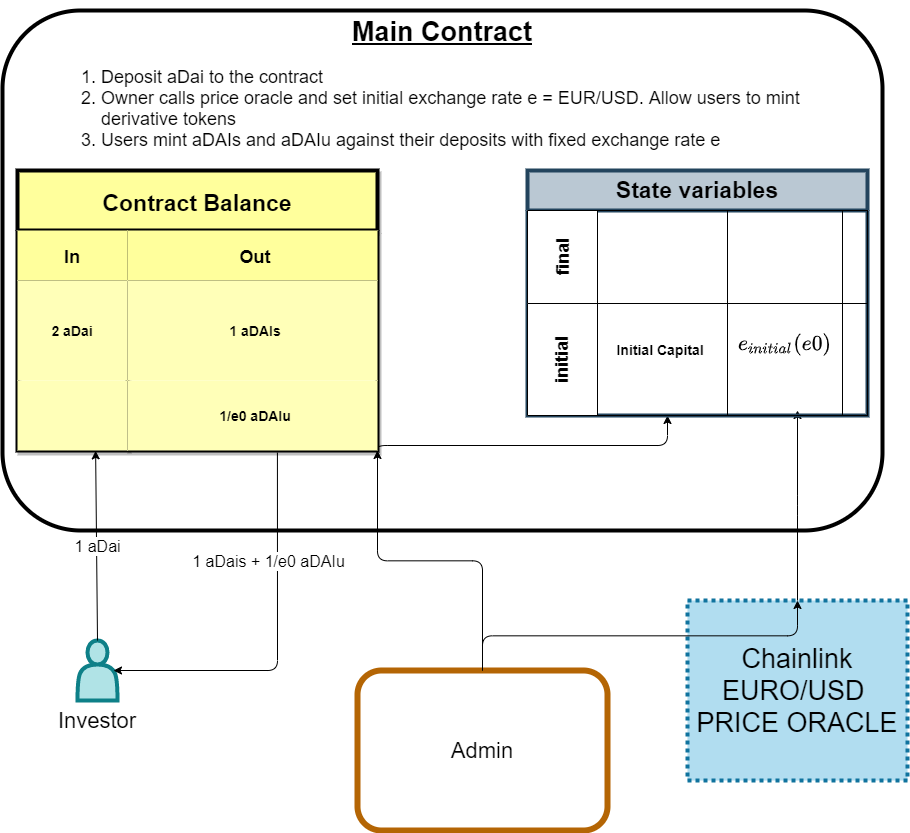

The diagram above was exported from draw.io. Its source (the exported page's mxGraphModel, read from the mxfile embedded in the PNG):
<mxGraphModel dx="2370" dy="2328" grid="1" gridSize="10" guides="1" tooltips="1" connect="1" arrows="1" fold="1" page="1" pageScale="1" pageWidth="850" pageHeight="1100" math="1" shadow="0">
  <root>
    <mxCell id="0" />
    <mxCell id="1" parent="0" />
    <mxCell id="4XUhLhnA6siuGQTpz5Ow-35" value="&lt;span style=&quot;font-size: 27px&quot;&gt;Chainlink EURO/USD &lt;br&gt;PRICE ORACLE&lt;/span&gt;" style="rounded=0;whiteSpace=wrap;html=1;shadow=0;dashed=1;dashPattern=1 1;labelBackgroundColor=none;strokeWidth=4;align=center;strokeColor=#10739e;glass=0;sketch=0;fillColor=#b1ddf0;fontSize=27;" vertex="1" parent="1">
      <mxGeometry x="690" y="280" width="220" height="180" as="geometry" />
    </mxCell>
    <mxCell id="G5pyGGpDoqd2RvzIEwfP-1" value="" style="shape=actor;whiteSpace=wrap;html=1;rounded=0;shadow=0;glass=0;labelBackgroundColor=none;sketch=0;strokeWidth=4;fillColor=#b0e3e6;fontSize=27;align=center;strokeColor=#0e8088;" vertex="1" parent="1">
      <mxGeometry x="80" y="320" width="40" height="60" as="geometry" />
    </mxCell>
    <mxCell id="uuhmvlGmtuIwiNIzIhra-4" value="" style="endArrow=classic;html=1;fontSize=27;fontColor=#000000;entryX=0.9;entryY=0.5;entryDx=0;entryDy=0;exitX=0.722;exitY=1.029;exitDx=0;exitDy=0;entryPerimeter=0;exitPerimeter=0;" edge="1" parent="1" source="4XUhLhnA6siuGQTpz5Ow-8" target="G5pyGGpDoqd2RvzIEwfP-1">
      <mxGeometry relative="1" as="geometry">
        <mxPoint x="290" y="60" as="sourcePoint" />
        <mxPoint x="390" y="60" as="targetPoint" />
        <Array as="points">
          <mxPoint x="280" y="350" />
        </Array>
      </mxGeometry>
    </mxCell>
    <mxCell id="uuhmvlGmtuIwiNIzIhra-5" value="1 aDais + 1/e0 aDAIu" style="edgeLabel;resizable=0;html=1;align=center;verticalAlign=middle;fontSize=16;" connectable="0" vertex="1" parent="uuhmvlGmtuIwiNIzIhra-4">
      <mxGeometry relative="1" as="geometry">
        <mxPoint x="-10.039999999999992" y="-83.69" as="offset" />
      </mxGeometry>
    </mxCell>
    <mxCell id="uuhmvlGmtuIwiNIzIhra-6" value="" style="endArrow=classic;html=1;fontSize=27;fontColor=#000000;exitX=0.5;exitY=0;exitDx=0;exitDy=0;entryX=0.217;entryY=1.005;entryDx=0;entryDy=0;entryPerimeter=0;" edge="1" parent="1" source="G5pyGGpDoqd2RvzIEwfP-1" target="4XUhLhnA6siuGQTpz5Ow-8">
      <mxGeometry relative="1" as="geometry">
        <mxPoint x="250" y="220" as="sourcePoint" />
        <mxPoint x="390" y="60" as="targetPoint" />
      </mxGeometry>
    </mxCell>
    <mxCell id="uuhmvlGmtuIwiNIzIhra-7" value="1 aDai" style="edgeLabel;resizable=0;html=1;align=center;verticalAlign=middle;fontSize=16;" connectable="0" vertex="1" parent="uuhmvlGmtuIwiNIzIhra-6">
      <mxGeometry relative="1" as="geometry" />
    </mxCell>
    <mxCell id="4XUhLhnA6siuGQTpz5Ow-33" value="&lt;h1&gt;&lt;font style=&quot;font-size: 27px&quot;&gt;&lt;u&gt;Main Contract&lt;/u&gt;&lt;/font&gt;&lt;/h1&gt;&lt;p style=&quot;font-size: 19px&quot;&gt;&lt;/p&gt;&lt;ol style=&quot;font-size: 18px&quot;&gt;&lt;li style=&quot;text-align: left&quot;&gt;&lt;font style=&quot;font-size: 18px&quot;&gt;Deposit aDai to the contract&lt;/font&gt;&lt;/li&gt;&lt;li style=&quot;text-align: left&quot;&gt;&lt;font style=&quot;font-size: 18px&quot;&gt;Owner calls price oracle and set initial exchange rate e = EUR/USD. Allow users to mint derivative tokens&lt;/font&gt;&lt;/li&gt;&lt;li style=&quot;text-align: left&quot;&gt;&lt;font style=&quot;font-size: 18px&quot;&gt;Users mint aDAIs and aDAIu against their deposits with fixed exchange rate e&lt;/font&gt;&lt;/li&gt;&lt;/ol&gt;&lt;p&gt;&lt;/p&gt;" style="text;html=1;strokeColor=none;fillColor=none;spacing=5;spacingTop=-20;whiteSpace=wrap;overflow=hidden;rounded=0;shadow=1;dashed=1;dashPattern=1 1;labelBackgroundColor=none;fontColor=#000000;align=center;" vertex="1" parent="1">
      <mxGeometry x="60" y="-310" width="770" height="150" as="geometry" />
    </mxCell>
    <mxCell id="uuhmvlGmtuIwiNIzIhra-39" value="" style="rounded=1;whiteSpace=wrap;html=1;shadow=0;glass=1;labelBackgroundColor=none;sketch=0;strokeWidth=4;gradientColor=none;fontSize=15;align=center;fillColor=none;" vertex="1" parent="1">
      <mxGeometry x="5" y="-310" width="880" height="520" as="geometry" />
    </mxCell>
    <mxCell id="jAntQp2-VzLY4A2VR2Bl-2" value="Admin" style="rounded=1;whiteSpace=wrap;html=1;shadow=0;glass=1;labelBackgroundColor=none;sketch=0;strokeWidth=6;fontFamily=Helvetica;fontSize=22;align=center;strokeColor=#b46504;fillColor=none;" vertex="1" parent="1">
      <mxGeometry x="360" y="350" width="250" height="160" as="geometry" />
    </mxCell>
    <mxCell id="jAntQp2-VzLY4A2VR2Bl-11" value="" style="edgeStyle=elbowEdgeStyle;elbow=vertical;endArrow=classic;html=1;fontFamily=Helvetica;fontSize=22;fontColor=#000000;exitX=0.999;exitY=1.029;exitDx=0;exitDy=0;exitPerimeter=0;" edge="1" parent="1" source="4XUhLhnA6siuGQTpz5Ow-8">
      <mxGeometry width="50" height="50" relative="1" as="geometry">
        <mxPoint x="350" y="130" as="sourcePoint" />
        <mxPoint x="670" y="95" as="targetPoint" />
        <Array as="points">
          <mxPoint x="550" y="125" />
        </Array>
      </mxGeometry>
    </mxCell>
    <mxCell id="4XUhLhnA6siuGQTpz5Ow-1" value="Contract Balance" style="shape=table;startSize=60;container=1;collapsible=1;childLayout=tableLayout;fixedRows=1;rowLines=0;fontStyle=1;align=center;resizeLast=1;rounded=0;shadow=1;strokeWidth=4;fillColor=#FFFF9C;fontSize=23;" vertex="1" parent="1">
      <mxGeometry x="20" y="-150" width="360" height="280" as="geometry">
        <mxRectangle x="190" y="-190" width="80" height="60" as="alternateBounds" />
      </mxGeometry>
    </mxCell>
    <mxCell id="4XUhLhnA6siuGQTpz5Ow-2" value="" style="shape=partialRectangle;collapsible=0;dropTarget=0;pointerEvents=0;fillColor=none;top=0;left=0;bottom=1;right=0;points=[[0,0.5],[1,0.5]];portConstraint=eastwest;" vertex="1" parent="4XUhLhnA6siuGQTpz5Ow-1">
      <mxGeometry y="60" width="360" height="50" as="geometry" />
    </mxCell>
    <mxCell id="4XUhLhnA6siuGQTpz5Ow-3" value="In" style="shape=partialRectangle;connectable=0;top=0;left=0;bottom=0;right=0;fontStyle=1;overflow=hidden;strokeColor=#0e8088;fillColor=#FFFF9C;align=center;fontSize=18;strokeWidth=14;" vertex="1" parent="4XUhLhnA6siuGQTpz5Ow-2">
      <mxGeometry width="110" height="50" as="geometry" />
    </mxCell>
    <mxCell id="4XUhLhnA6siuGQTpz5Ow-4" value="Out" style="shape=partialRectangle;connectable=0;top=0;left=0;bottom=0;right=0;align=center;spacingLeft=6;fontStyle=1;overflow=hidden;fillColor=#FFFF9C;fontSize=18;" vertex="1" parent="4XUhLhnA6siuGQTpz5Ow-2">
      <mxGeometry x="110" width="250" height="50" as="geometry" />
    </mxCell>
    <mxCell id="4XUhLhnA6siuGQTpz5Ow-5" value="" style="shape=partialRectangle;collapsible=0;dropTarget=0;pointerEvents=0;fillColor=none;top=0;left=0;bottom=0;right=0;points=[[0,0.5],[1,0.5]];portConstraint=eastwest;" vertex="1" parent="4XUhLhnA6siuGQTpz5Ow-1">
      <mxGeometry y="110" width="360" height="100" as="geometry" />
    </mxCell>
    <mxCell id="4XUhLhnA6siuGQTpz5Ow-6" value="2 aDai" style="shape=partialRectangle;connectable=0;top=0;left=0;bottom=0;right=0;editable=1;overflow=hidden;fontStyle=1;strokeColor=#0e8088;fillColor=#FFFFB8;fontSize=14;" vertex="1" parent="4XUhLhnA6siuGQTpz5Ow-5">
      <mxGeometry width="110" height="100" as="geometry" />
    </mxCell>
    <mxCell id="4XUhLhnA6siuGQTpz5Ow-7" value="1 aDAIs" style="shape=partialRectangle;connectable=0;top=0;left=0;bottom=0;right=0;align=center;spacingLeft=6;overflow=hidden;dashed=1;dashPattern=1 1;fontStyle=1;fillColor=#FFFFB8;fontSize=14;" vertex="1" parent="4XUhLhnA6siuGQTpz5Ow-5">
      <mxGeometry x="110" width="250" height="100" as="geometry" />
    </mxCell>
    <mxCell id="4XUhLhnA6siuGQTpz5Ow-8" value="" style="shape=partialRectangle;collapsible=0;dropTarget=0;pointerEvents=0;fillColor=none;top=0;left=0;bottom=0;right=0;points=[[0,0.5],[1,0.5]];portConstraint=eastwest;" vertex="1" parent="4XUhLhnA6siuGQTpz5Ow-1">
      <mxGeometry y="210" width="360" height="70" as="geometry" />
    </mxCell>
    <mxCell id="4XUhLhnA6siuGQTpz5Ow-9" value="" style="shape=partialRectangle;connectable=0;top=0;left=0;bottom=0;right=0;editable=1;overflow=hidden;strokeColor=#10739e;fillColor=#FFFFB8;" vertex="1" parent="4XUhLhnA6siuGQTpz5Ow-8">
      <mxGeometry width="110" height="70" as="geometry" />
    </mxCell>
    <mxCell id="4XUhLhnA6siuGQTpz5Ow-10" value="1/e0 aDAIu" style="shape=partialRectangle;connectable=0;top=0;left=0;bottom=0;right=0;align=center;spacingLeft=6;overflow=hidden;labelBackgroundColor=none;fontStyle=1;fillColor=#FFFFB8;fontSize=14;fontFamily=Helvetica;" vertex="1" parent="4XUhLhnA6siuGQTpz5Ow-8">
      <mxGeometry x="110" width="250" height="70" as="geometry" />
    </mxCell>
    <mxCell id="jAntQp2-VzLY4A2VR2Bl-14" value="" style="edgeStyle=elbowEdgeStyle;elbow=vertical;endArrow=classic;html=1;fontFamily=Helvetica;fontSize=22;fontColor=#000000;exitX=0.5;exitY=0;exitDx=0;exitDy=0;" edge="1" parent="1" source="4XUhLhnA6siuGQTpz5Ow-35">
      <mxGeometry width="50" height="50" relative="1" as="geometry">
        <mxPoint x="610" y="300" as="sourcePoint" />
        <mxPoint x="800" y="90" as="targetPoint" />
      </mxGeometry>
    </mxCell>
    <mxCell id="jAntQp2-VzLY4A2VR2Bl-15" value="" style="edgeStyle=elbowEdgeStyle;elbow=vertical;endArrow=classic;html=1;fontFamily=Helvetica;fontSize=22;fontColor=#000000;" edge="1" parent="1" source="jAntQp2-VzLY4A2VR2Bl-2">
      <mxGeometry width="50" height="50" relative="1" as="geometry">
        <mxPoint x="350" y="130" as="sourcePoint" />
        <mxPoint x="380" y="130" as="targetPoint" />
      </mxGeometry>
    </mxCell>
    <mxCell id="jAntQp2-VzLY4A2VR2Bl-17" value="" style="edgeStyle=elbowEdgeStyle;elbow=vertical;endArrow=classic;html=1;fontFamily=Helvetica;fontSize=22;fontColor=#000000;exitX=0.5;exitY=0;exitDx=0;exitDy=0;" edge="1" parent="1" source="jAntQp2-VzLY4A2VR2Bl-2">
      <mxGeometry width="50" height="50" relative="1" as="geometry">
        <mxPoint x="350" y="130" as="sourcePoint" />
        <mxPoint x="800" y="280" as="targetPoint" />
      </mxGeometry>
    </mxCell>
    <mxCell id="uuhmvlGmtuIwiNIzIhra-24" value="State variables" style="shape=table;childLayout=tableLayout;rowLines=0;columnLines=0;startSize=40;html=1;whiteSpace=wrap;collapsible=0;recursiveResize=0;expand=0;pointerEvents=0;fontStyle=1;align=center;rounded=0;shadow=0;glass=0;labelBackgroundColor=none;sketch=0;strokeWidth=4;fontSize=23;strokeColor=#23445d;fillColor=#BAC8D3;" vertex="1" parent="1">
      <mxGeometry x="530" y="-150" width="340" height="245" as="geometry" />
    </mxCell>
    <mxCell id="uuhmvlGmtuIwiNIzIhra-29" value="&lt;font style=&quot;font-size: 18px&quot;&gt;final&lt;/font&gt;" style="swimlane;horizontal=0;points=[[0,0.5],[1,0.5]];portConstraint=eastwest;startSize=70;html=1;whiteSpace=wrap;collapsible=0;recursiveResize=0;expand=0;pointerEvents=0;" vertex="1" parent="uuhmvlGmtuIwiNIzIhra-24">
      <mxGeometry y="40" width="340" height="93" as="geometry" />
    </mxCell>
    <mxCell id="uuhmvlGmtuIwiNIzIhra-30" value="" style="swimlane;connectable=0;startSize=0;html=1;whiteSpace=wrap;collapsible=0;recursiveResize=0;expand=0;pointerEvents=0;align=center;" vertex="1" parent="uuhmvlGmtuIwiNIzIhra-29">
      <mxGeometry x="70" width="130" height="93" as="geometry" />
    </mxCell>
    <mxCell id="uuhmvlGmtuIwiNIzIhra-31" value="" style="swimlane;connectable=0;startSize=0;html=1;whiteSpace=wrap;collapsible=0;recursiveResize=0;expand=0;pointerEvents=0;align=center;" vertex="1" parent="uuhmvlGmtuIwiNIzIhra-29">
      <mxGeometry x="200" width="115" height="93" as="geometry" />
    </mxCell>
    <mxCell id="uuhmvlGmtuIwiNIzIhra-32" value="" style="swimlane;connectable=0;startSize=0;html=1;whiteSpace=wrap;collapsible=0;recursiveResize=0;expand=0;pointerEvents=0;" vertex="1" parent="uuhmvlGmtuIwiNIzIhra-29">
      <mxGeometry x="315" width="25" height="93" as="geometry" />
    </mxCell>
    <mxCell id="uuhmvlGmtuIwiNIzIhra-33" value="&lt;font style=&quot;font-size: 18px&quot;&gt;initial&lt;/font&gt;" style="swimlane;horizontal=0;points=[[0,0.5],[1,0.5]];portConstraint=eastwest;startSize=70;html=1;whiteSpace=wrap;collapsible=0;recursiveResize=0;expand=0;pointerEvents=0;" vertex="1" parent="uuhmvlGmtuIwiNIzIhra-24">
      <mxGeometry y="133" width="340" height="112" as="geometry" />
    </mxCell>
    <mxCell id="uuhmvlGmtuIwiNIzIhra-34" value="&lt;div style=&quot;font-size: 14px;&quot;&gt;&lt;br style=&quot;font-size: 14px;&quot;&gt;&lt;br style=&quot;font-size: 14px;&quot;&gt;&lt;span style=&quot;font-size: 14px;&quot;&gt;Initial Capital&amp;nbsp;&lt;/span&gt;&lt;br style=&quot;font-size: 14px;&quot;&gt;&lt;/div&gt;" style="swimlane;connectable=0;startSize=0;html=1;whiteSpace=wrap;collapsible=0;recursiveResize=0;expand=0;pointerEvents=0;align=center;verticalAlign=top;textDirection=ltr;fontSize=14;" vertex="1" parent="uuhmvlGmtuIwiNIzIhra-33">
      <mxGeometry x="70" width="130" height="112" as="geometry" />
    </mxCell>
    <mxCell id="uuhmvlGmtuIwiNIzIhra-35" value="&lt;span style=&quot;font-family: &amp;#34;courier new&amp;#34; , &amp;#34;courier&amp;#34; , monospace ; font-weight: 400 ; text-align: left ; background-color: rgb(255 , 255 , 255)&quot;&gt;$$e_{initial}(e0)$$&lt;/span&gt;" style="swimlane;connectable=0;startSize=0;html=1;whiteSpace=wrap;collapsible=0;recursiveResize=0;expand=0;pointerEvents=0;fontSize=22;horizontal=1;textDirection=ltr;verticalAlign=top;" vertex="1" parent="uuhmvlGmtuIwiNIzIhra-33">
      <mxGeometry x="200" width="115" height="112" as="geometry" />
    </mxCell>
    <mxCell id="uuhmvlGmtuIwiNIzIhra-36" value="" style="swimlane;connectable=0;startSize=0;html=1;whiteSpace=wrap;collapsible=0;recursiveResize=0;expand=0;pointerEvents=0;" vertex="1" parent="uuhmvlGmtuIwiNIzIhra-33">
      <mxGeometry x="315" width="25" height="112" as="geometry" />
    </mxCell>
    <mxCell id="kONQDVaUHQGAATV9A70o-1" value="Investor" style="text;html=1;strokeColor=none;fillColor=none;align=center;verticalAlign=middle;whiteSpace=wrap;rounded=0;shadow=0;glass=1;labelBackgroundColor=none;sketch=0;fontFamily=Helvetica;fontSize=22;fontColor=#000000;" vertex="1" parent="1">
      <mxGeometry x="80" y="390" width="40" height="20" as="geometry" />
    </mxCell>
  </root>
</mxGraphModel>